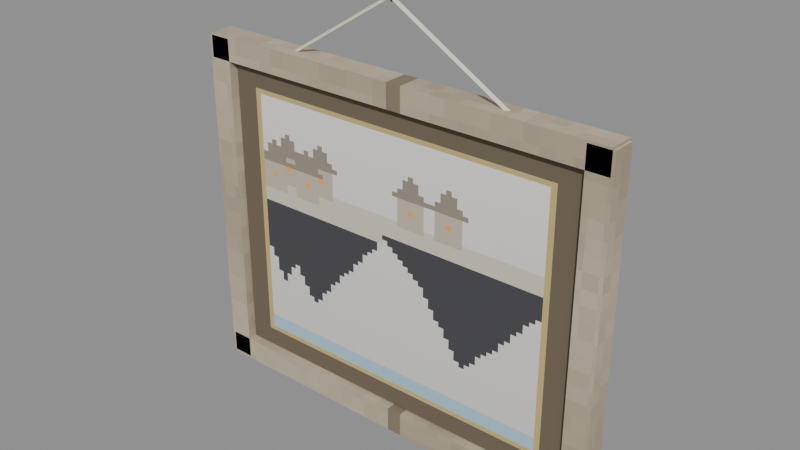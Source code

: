 # Source: painting_islands.blend  (saved by Blender 5.2.45; exported with 4.5.12 LTS)
import bpy
from mathutils import Matrix  # noqa: F401  (used for matrix-valued properties, if any)

bpy.ops.wm.read_factory_settings(use_empty=True)
scene = bpy.context.scene
scene.name = 'Scene'

# ---- images (referenced by path relative to the original .blend; pixels are not part of the script)
import os
ASSET_DIR = os.environ.get("B2B_ASSET_DIR", "")  # directory of the original .blend (textures are referenced by path, not embedded)
HERE = os.path.dirname(os.path.abspath(__file__))  # packed textures are extracted next to this script under _unpacked/

def load_image(name, relpath, width, height, colorspace="sRGB"):
    """Load a texture the original file referenced (path relative to the .blend, or extracted next to this script)."""
    p = next((c for c in (os.path.join(HERE, relpath), os.path.join(ASSET_DIR, relpath)) if relpath and os.path.exists(c)), "")
    if p:
        img = bpy.data.images.load(p, check_existing=True)
        img.name = name
    else:  # same state as the original file: an image datablock whose file is absent (Cycles renders it pink)
        img = bpy.data.images.new(name, width, height)
        img.source = "FILE"
        img.filepath = "//" + (relpath or name)
    img.colorspace_settings.name = colorspace
    return img
img_m_e_wood_dark_png = load_image('m_e_wood_dark.png', '_unpacked/m_e_wood_dark.2c105200.png', 64, 64, 'sRGB')
img_m_paint_islands_png = load_image('m_paint_islands.png', '_unpacked/m_paint_islands.dbb5a8c3.png', 64, 64, 'sRGB')
img_m_e_wood_png = load_image('m_e_wood.png', '_unpacked/m_e_wood.bc69c813.png', 64, 64, 'sRGB')
img_m_e_iron_png = load_image('m_e_iron.png', '_unpacked/m_e_iron.7b454193.png', 64, 64, 'sRGB')

# ---- materials (node trees are filled in below, after node groups)
mat_e_wood_dark = bpy.data.materials.new('e_wood_dark')
mat_e_paint_islands = bpy.data.materials.new('e_paint_islands')
mat_e_wood = bpy.data.materials.new('e_wood')
mat_e_iron = bpy.data.materials.new('e_iron')
mat_e_rope = bpy.data.materials.new('e_rope')

# ---- material node trees
mat_e_wood_dark.use_nodes = True; mat_e_wood_dark.node_tree.nodes.clear()
_N = mat_e_wood_dark.node_tree.nodes; _L = mat_e_wood_dark.node_tree.links
n0 = _N.new('ShaderNodeBsdfPrincipled'); n0.name = 'Principled BSDF'; n0.location = (-200, 100)
n0.inputs[2].default_value = 0.85
n0.inputs[10].default_value = 0.005
n1 = _N.new('ShaderNodeOutputMaterial'); n1.name = 'Material Output'; n1.location = (200, 100)
n2 = _N.new('ShaderNodeTexImage'); n2.name = 'Image Texture'; n2.location = (0, 0)
n2.image = img_m_e_wood_dark_png
n2.interpolation = 'Closest'
_L.new(n0.outputs[0], n1.inputs[0])
_L.new(n2.outputs[0], n0.inputs[0])
n1.is_active_output = True
mat_e_paint_islands.use_nodes = True; mat_e_paint_islands.node_tree.nodes.clear()
_N = mat_e_paint_islands.node_tree.nodes; _L = mat_e_paint_islands.node_tree.links
n0 = _N.new('ShaderNodeBsdfPrincipled'); n0.name = 'Principled BSDF'; n0.location = (-200, 100)
n0.inputs[2].default_value = 0.9
n0.inputs[10].default_value = 0.005
n1 = _N.new('ShaderNodeOutputMaterial'); n1.name = 'Material Output'; n1.location = (200, 100)
n2 = _N.new('ShaderNodeTexImage'); n2.name = 'Image Texture'; n2.location = (0, 0)
n2.image = img_m_paint_islands_png
n2.interpolation = 'Closest'
_L.new(n0.outputs[0], n1.inputs[0])
_L.new(n2.outputs[0], n0.inputs[0])
n1.is_active_output = True
mat_e_wood.use_nodes = True; mat_e_wood.node_tree.nodes.clear()
_N = mat_e_wood.node_tree.nodes; _L = mat_e_wood.node_tree.links
n0 = _N.new('ShaderNodeBsdfPrincipled'); n0.name = 'Principled BSDF'; n0.location = (-200, 100)
n0.inputs[2].default_value = 0.85
n0.inputs[10].default_value = 0.005
n1 = _N.new('ShaderNodeOutputMaterial'); n1.name = 'Material Output'; n1.location = (200, 100)
n2 = _N.new('ShaderNodeTexImage'); n2.name = 'Image Texture'; n2.location = (0, 0)
n2.image = img_m_e_wood_png
n2.interpolation = 'Closest'
_L.new(n0.outputs[0], n1.inputs[0])
_L.new(n2.outputs[0], n0.inputs[0])
n1.is_active_output = True
mat_e_iron.use_nodes = True; mat_e_iron.node_tree.nodes.clear()
_N = mat_e_iron.node_tree.nodes; _L = mat_e_iron.node_tree.links
n0 = _N.new('ShaderNodeBsdfPrincipled'); n0.name = 'Principled BSDF'; n0.location = (-200, 100)
n0.inputs[1].default_value = 0.6
n0.inputs[2].default_value = 0.55
n0.inputs[10].default_value = 0.005
n1 = _N.new('ShaderNodeOutputMaterial'); n1.name = 'Material Output'; n1.location = (200, 100)
n2 = _N.new('ShaderNodeTexImage'); n2.name = 'Image Texture'; n2.location = (0, 0)
n2.image = img_m_e_iron_png
n2.interpolation = 'Closest'
_L.new(n0.outputs[0], n1.inputs[0])
_L.new(n2.outputs[0], n0.inputs[0])
n1.is_active_output = True
mat_e_rope.use_nodes = True; mat_e_rope.node_tree.nodes.clear()
_N = mat_e_rope.node_tree.nodes; _L = mat_e_rope.node_tree.links
n0 = _N.new('ShaderNodeBsdfPrincipled'); n0.name = 'Principled BSDF'; n0.location = (-200, 100)
n0.inputs[0].default_value = (0.78, 0.73, 0.62, 1.0)
n0.inputs[2].default_value = 0.95
n0.inputs[10].default_value = 0.005
n1 = _N.new('ShaderNodeOutputMaterial'); n1.name = 'Material Output'; n1.location = (200, 100)
_L.new(n0.outputs[0], n1.inputs[0])
n1.is_active_output = True

# ---- meshes
me_body_mesh = bpy.data.meshes.new('body_mesh')
me_body_mesh.from_pydata([(-0.43, 0.45, 1.1), (-0.43, 0.45, 1.8), (-0.43, 0.49, 1.1), (-0.43, 0.49, 1.8), (0.43, 0.45, 1.1), (0.43, 0.45, 1.8), (0.43, 0.49, 1.1), (0.43, 0.49, 1.8), (-0.39, 0.43, 1.14), (-0.39, 0.43, 1.76), (-0.39, 0.46, 1.14), (-0.39, 0.46, 1.76), (0.39, 0.43, 1.14), (0.39, 0.43, 1.76), (0.39, 0.46, 1.14), (0.39, 0.46, 1.76), (-0.44, 0.415, 1.085), (-0.44, 0.415, 1.135), (-0.44, 0.465, 1.085), (-0.44, 0.465, 1.135), (0.44, 0.415, 1.085), (0.44, 0.415, 1.135), (0.44, 0.465, 1.085), (0.44, 0.465, 1.135), (-0.445, 0.415, 1.09), (-0.445, 0.415, 1.81), (-0.445, 0.465, 1.09), (-0.445, 0.465, 1.81), (-0.395, 0.415, 1.09), (-0.395, 0.415, 1.81), (-0.395, 0.465, 1.09), (-0.395, 0.465, 1.81), (-0.44, 0.415, 1.765), (-0.44, 0.415, 1.815), (-0.44, 0.465, 1.765), (-0.44, 0.465, 1.815), (0.44, 0.415, 1.765), (0.44, 0.415, 1.815), (0.44, 0.465, 1.765), (0.44, 0.465, 1.815), (0.395, 0.415, 1.09), (0.395, 0.415, 1.81), (0.395, 0.465, 1.09), (0.395, 0.465, 1.81), (0.445, 0.415, 1.09), (0.445, 0.415, 1.81), (0.445, 0.465, 1.09), (0.445, 0.465, 1.81), (0.0, 0.47, 1.97), (0.0, 0.43, 1.97), (0.01, 0.47, 1.96), (0.01, 0.43, 1.96), (0.0, 0.47, 1.95), (0.0, 0.43, 1.95), (-0.01, 0.47, 1.96), (-0.01, 0.43, 1.96), (-0.002112, 0.4301, 1.963), (-0.2751, 0.4401, 1.793), (0.0009292, 0.4265, 1.958), (-0.2721, 0.4365, 1.788), (0.001183, 0.4334, 1.958), (-0.2718, 0.4434, 1.788), (0.002112, 0.4301, 1.963), (0.2751, 0.4401, 1.793), (-0.001183, 0.4334, 1.958), (0.2718, 0.4434, 1.788), (-0.0009292, 0.4265, 1.958), (0.2721, 0.4365, 1.788)], [], [(0, 1, 3, 2), (2, 3, 7, 6), (6, 7, 5, 4), (4, 5, 1, 0), (2, 6, 4, 0), (7, 3, 1, 5), (8, 9, 11, 10), (10, 11, 15, 14), (14, 15, 13, 12), (12, 13, 9, 8), (10, 14, 12, 8), (15, 11, 9, 13), (16, 17, 19, 18), (18, 19, 23, 22), (22, 23, 21, 20), (20, 21, 17, 16), (18, 22, 20, 16), (23, 19, 17, 21), (24, 25, 27, 26), (26, 27, 31, 30), (30, 31, 29, 28), (28, 29, 25, 24), (26, 30, 28, 24), (31, 27, 25, 29), (32, 33, 35, 34), (34, 35, 39, 38), (38, 39, 37, 36), (36, 37, 33, 32), (34, 38, 36, 32), (39, 35, 33, 37), (40, 41, 43, 42), (42, 43, 47, 46), (46, 47, 45, 44), (44, 45, 41, 40), (42, 46, 44, 40), (47, 43, 41, 45), (48, 49, 51, 50), (50, 51, 53, 52), (51, 49, 55, 53), (52, 53, 55, 54), (54, 55, 49, 48), (48, 50, 52, 54), (56, 57, 59, 58), (58, 59, 61, 60), (59, 57, 61), (60, 61, 57, 56), (56, 58, 60), (62, 63, 65, 64), (64, 65, 67, 66), (65, 63, 67), (66, 67, 63, 62), (62, 64, 66)])
me_body_mesh.polygons.foreach_set('material_index', [0, 0, 0, 0, 0, 0, 1, 1, 1, 1, 1, 1, 2, 2, 2, 2, 2, 2, 2, 2, 2, 2, 2, 2, 2, 2, 2, 2, 2, 2, 2, 2, 2, 2, 2, 2, 3, 3, 3, 3, 3, 3, 4, 4, 4, 4, 4, 4, 4, 4, 4, 4])
_uv = me_body_mesh.uv_layers.new(name='Float2')
_uv.uv.foreach_set('vector', [0.225, 0.55, 0.225, 0.9, 0.245, 0.9, 0.245, 0.55, -0.215, 0.55, -0.215, 0.9, 0.215, 0.9, 0.215, 0.55, 0.245, 0.55, 0.245, 0.9, 0.225, 0.9, 0.225, 0.55, 0.215, 0.55, 0.215, 0.9, -0.215, 0.9, -0.215, 0.55, -0.215, 0.245, 0.215, 0.245, 0.215, 0.225, -0.215, 0.225, 0.215, 0.245, -0.215, 0.245, -0.215, 0.225, 0.215, 0.225, 0.215, 0.57, 0.215, 0.88, 0.23, 0.88, 0.23, 0.57, -0.195, 0.57, -0.195, 0.88, 0.195, 0.88, 0.195, 0.57, 0.23, 0.57, 0.23, 0.88, 0.215, 0.88, 0.215, 0.57, 1.0, 1.692e-07, 1.0, 1.0, 1.834e-08, 1.0, 1.834e-08, 1.692e-07, -0.195, 0.23, 0.195, 0.23, 0.195, 0.215, -0.195, 0.215, 0.195, 0.23, -0.195, 0.23, -0.195, 0.215, 0.195, 0.215, 0.2075, 0.5425, 0.2075, 0.5675, 0.2325, 0.5675, 0.2325, 0.5425, -0.22, 0.5425, -0.22, 0.5675, 0.22, 0.5675, 0.22, 0.5425, 0.2325, 0.5425, 0.2325, 0.5675, 0.2075, 0.5675, 0.2075, 0.5425, 0.22, 0.5425, 0.22, 0.5675, -0.22, 0.5675, -0.22, 0.5425, -0.22, 0.2325, 0.22, 0.2325, 0.22, 0.2075, -0.22, 0.2075, 0.22, 0.2325, -0.22, 0.2325, -0.22, 0.2075, 0.22, 0.2075, 0.2075, 0.545, 0.2075, 0.905, 0.2325, 0.905, 0.2325, 0.545, -0.2225, 0.545, -0.2225, 0.905, -0.1975, 0.905, -0.1975, 0.545, 0.2325, 0.545, 0.2325, 0.905, 0.2075, 0.905, 0.2075, 0.545, -0.1975, 0.545, -0.1975, 0.905, -0.2225, 0.905, -0.2225, 0.545, -0.2225, 0.2325, -0.1975, 0.2325, -0.1975, 0.2075, -0.2225, 0.2075, -0.1975, 0.2325, -0.2225, 0.2325, -0.2225, 0.2075, -0.1975, 0.2075, 0.2075, 0.8825, 0.2075, 0.9075, 0.2325, 0.9075, 0.2325, 0.8825, -0.22, 0.8825, -0.22, 0.9075, 0.22, 0.9075, 0.22, 0.8825, 0.2325, 0.8825, 0.2325, 0.9075, 0.2075, 0.9075, 0.2075, 0.8825, 0.22, 0.8825, 0.22, 0.9075, -0.22, 0.9075, -0.22, 0.8825, -0.22, 0.2325, 0.22, 0.2325, 0.22, 0.2075, -0.22, 0.2075, 0.22, 0.2325, -0.22, 0.2325, -0.22, 0.2075, 0.22, 0.2075, 0.2075, 0.545, 0.2075, 0.905, 0.2325, 0.905, 0.2325, 0.545, 0.1975, 0.545, 0.1975, 0.905, 0.2225, 0.905, 0.2225, 0.545, 0.2325, 0.545, 0.2325, 0.905, 0.2075, 0.905, 0.2075, 0.545, 0.2225, 0.545, 0.2225, 0.905, 0.1975, 0.905, 0.1975, 0.545, 0.1975, 0.2325, 0.2225, 0.2325, 0.2225, 0.2075, 0.1975, 0.2075, 0.2225, 0.2325, 0.1975, 0.2325, 0.1975, 0.2075, 0.2225, 0.2075, 0.0, 0.235, 0.0, 0.215, 0.005, 0.215, 0.005, 0.235, 0.005, 0.235, 0.005, 0.215, 0.0, 0.215, 0.0, 0.235, 0.005, 0.98, 0.0, 0.985, -0.005, 0.98, 0.0, 0.975, 0.0, 0.235, 0.0, 0.215, -0.005, 0.215, -0.005, 0.235, -0.005, 0.235, -0.005, 0.215, 0.0, 0.215, 0.0, 0.235, 0.0, 0.985, 0.005, 0.98, 0.0, 0.975, -0.005, 0.98, -0.001056, 0.9817, -0.1376, 0.8967, -0.136, 0.8942, 0.0004646, 0.9792, 0.0004646, 0.2132, -0.136, 0.2182, -0.1359, 0.2217, 0.0005914, 0.2167, 0.2182, 0.8942, 0.22, 0.8967, 0.2217, 0.8942, 0.0005914, 0.9792, -0.1359, 0.8942, -0.1376, 0.8967, -0.001056, 0.9817, 0.215, 0.9817, 0.2132, 0.9792, 0.2167, 0.9792, 0.001056, 0.9817, 0.1376, 0.8967, 0.1359, 0.8942, -0.0005914, 0.9792, -0.0005914, 0.2167, 0.1359, 0.2217, 0.136, 0.2182, -0.0004646, 0.2132, 0.2217, 0.8942, 0.22, 0.8967, 0.2182, 0.8942, -0.0004646, 0.9792, 0.136, 0.8942, 0.1376, 0.8967, 0.001056, 0.9817, 0.215, 0.9817, 0.2167, 0.9792, 0.2132, 0.9792])
me_body_mesh.materials.append(mat_e_wood_dark)
me_body_mesh.materials.append(mat_e_paint_islands)
me_body_mesh.materials.append(mat_e_wood)
me_body_mesh.materials.append(mat_e_iron)
me_body_mesh.materials.append(mat_e_rope)
me_body_mesh.update()

# ---- objects
ob_body = bpy.data.objects.new('body', me_body_mesh)

# ---- transforms, parenting, visibility, modifiers, constraints
ob_body.location = (0.0, 0.0, 0.0)

# ---- collection membership
scene.collection.objects.link(ob_body)

# ---- scene / render settings (as saved in the file)
scene.frame_start = 1; scene.frame_end = 250; scene.frame_set(1)
scene.render.engine = 'BLENDER_EEVEE_NEXT'
scene.render.bake_bias = 0.0
scene.render.bake_samples = 0
scene.render.compositor_device = 'GPU'
scene.eevee.use_volume_custom_range = False
scene.eevee.fast_gi_thickness_near = 0.1
scene.eevee.fast_gi_thickness_far = 0.0
scene.eevee.ray_tracing_options.screen_trace_thickness = 0.1
bpy.context.view_layer.update()

# ---- added for rendering (the .blend has no active camera and no usable light): camera, sun + grey world if the file has none
cam_auto = bpy.data.cameras.new('AutoCamera')
cam_auto.lens = 50.0
cam_auto.sensor_width = 36.0
cam_auto.clip_end = 1000.0
ob_auto_camera = bpy.data.objects.new('AutoCamera', cam_auto)
scene.collection.objects.link(ob_auto_camera)
ob_auto_camera.location = (1.16334, -0.943507, 2.45817)
ob_auto_camera.rotation_euler = (1.09748, -7.21219e-08, 0.694738)
scene.camera = ob_auto_camera
light_auto_sun = bpy.data.lights.new('AutoSun', 'SUN')
light_auto_sun.energy = 3.0
light_auto_sun.angle = 0.0523599
ob_auto_sun = bpy.data.objects.new('AutoSun', light_auto_sun)
scene.collection.objects.link(ob_auto_sun)
ob_auto_sun.rotation_euler = (0.872665, 0.174533, 0.523599)
if scene.world is None:
    world_auto = bpy.data.worlds.new('AutoWorld')
    world_auto.color = (0.3, 0.3, 0.3)
    scene.world = world_auto
bpy.context.view_layer.update()
